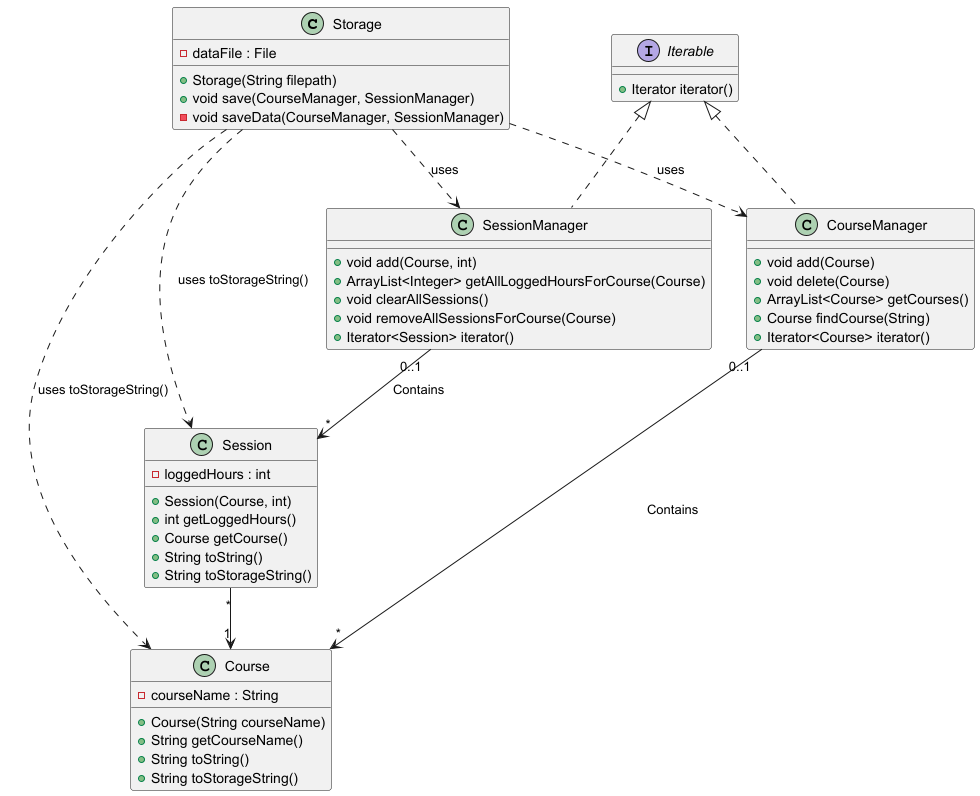

The diagram above was rendered by PlantUML. Its source (embedded in the PNG):
@startuml

class Storage {
    - dataFile : File
    + Storage(String filepath)
    + void save(CourseManager, SessionManager)
    - void saveData(CourseManager, SessionManager)
}

class Course {
    - courseName : String
    + Course(String courseName)
    + String getCourseName()
    + String toString()
    + String toStorageString()
}

class Session {
    - loggedHours : int
    + Session(Course, int)
    + int getLoggedHours()
    + Course getCourse()
    + String toString()
    + String toStorageString()
}

class CourseManager {
    + void add(Course)
    + void delete(Course)
    + ArrayList<Course> getCourses()
    + Course findCourse(String)
    + Iterator<Course> iterator()
}

class SessionManager {
    + void add(Course, int)
    + ArrayList<Integer> getAllLoggedHoursForCourse(Course)
    + void clearAllSessions()
    + void removeAllSessionsForCourse(Course)
    + Iterator<Session> iterator()
}


Storage ..> CourseManager : uses
Storage ..> SessionManager : uses
Storage ..> Course : uses toStorageString()
Storage ..> Session : uses toStorageString()

interface Iterable {
    + Iterator iterator()
}
Iterable<|.. CourseManager
Iterable <|.. SessionManager

CourseManager "0..1" --> "*" Course : Contains
SessionManager "0..1" --> "*" Session : Contains

Session "*"-->"1" Course

@enduml